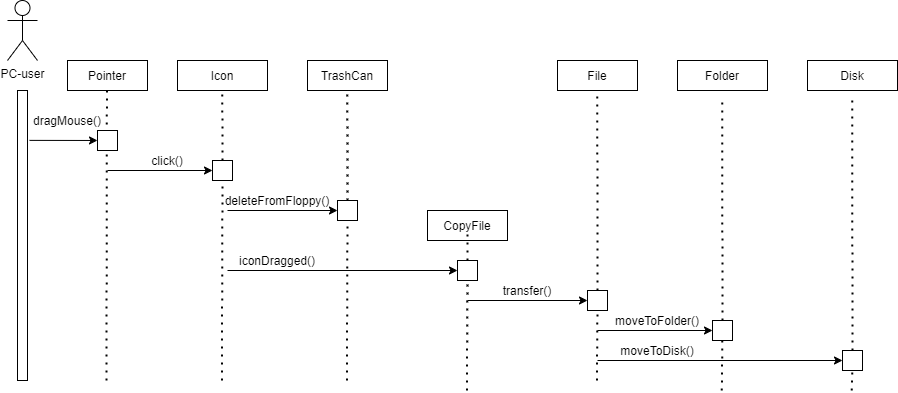

The diagram above was exported from draw.io. Its source (the exported page's mxGraphModel, read from the mxfile embedded in the PNG):
<mxGraphModel dx="1116" dy="1177" grid="1" gridSize="10" guides="1" tooltips="1" connect="1" arrows="1" fold="1" page="1" pageScale="1" pageWidth="1654" pageHeight="1169" math="0" shadow="0">
  <root>
    <mxCell id="0" />
    <mxCell id="1" parent="0" />
    <mxCell id="6utpiAX8FdL7GC_qXZi2-1" value="" style="rounded=0;whiteSpace=wrap;html=1;" vertex="1" parent="1">
      <mxGeometry x="60" y="120" width="10" height="290" as="geometry" />
    </mxCell>
    <mxCell id="6utpiAX8FdL7GC_qXZi2-2" value="PC-user" style="shape=umlActor;verticalLabelPosition=bottom;verticalAlign=top;html=1;outlineConnect=0;" vertex="1" parent="1">
      <mxGeometry x="50" y="30" width="30" height="60" as="geometry" />
    </mxCell>
    <mxCell id="6utpiAX8FdL7GC_qXZi2-4" value="TrashCan" style="rounded=0;whiteSpace=wrap;html=1;" vertex="1" parent="1">
      <mxGeometry x="350" y="90" width="80" height="30" as="geometry" />
    </mxCell>
    <mxCell id="6utpiAX8FdL7GC_qXZi2-5" value="Icon" style="rounded=0;whiteSpace=wrap;html=1;" vertex="1" parent="1">
      <mxGeometry x="220" y="90" width="90" height="30" as="geometry" />
    </mxCell>
    <mxCell id="6utpiAX8FdL7GC_qXZi2-6" value="Pointer" style="rounded=0;whiteSpace=wrap;html=1;" vertex="1" parent="1">
      <mxGeometry x="110" y="90" width="80" height="30" as="geometry" />
    </mxCell>
    <mxCell id="6utpiAX8FdL7GC_qXZi2-7" value="CopyFile" style="rounded=0;whiteSpace=wrap;html=1;" vertex="1" parent="1">
      <mxGeometry x="470" y="240" width="80" height="30" as="geometry" />
    </mxCell>
    <mxCell id="6utpiAX8FdL7GC_qXZi2-8" value="File" style="rounded=0;whiteSpace=wrap;html=1;" vertex="1" parent="1">
      <mxGeometry x="600" y="90" width="80" height="30" as="geometry" />
    </mxCell>
    <mxCell id="6utpiAX8FdL7GC_qXZi2-9" value="Folder" style="rounded=0;whiteSpace=wrap;html=1;" vertex="1" parent="1">
      <mxGeometry x="720" y="90" width="90" height="30" as="geometry" />
    </mxCell>
    <mxCell id="6utpiAX8FdL7GC_qXZi2-10" value="Disk" style="rounded=0;whiteSpace=wrap;html=1;" vertex="1" parent="1">
      <mxGeometry x="850" y="90" width="90" height="30" as="geometry" />
    </mxCell>
    <mxCell id="6utpiAX8FdL7GC_qXZi2-11" value="" style="endArrow=none;dashed=1;html=1;dashPattern=1 3;strokeWidth=2;" edge="1" parent="1">
      <mxGeometry width="50" height="50" relative="1" as="geometry">
        <mxPoint x="149" y="410" as="sourcePoint" />
        <mxPoint x="149.41" y="120" as="targetPoint" />
      </mxGeometry>
    </mxCell>
    <mxCell id="6utpiAX8FdL7GC_qXZi2-12" value="" style="endArrow=none;dashed=1;html=1;dashPattern=1 3;strokeWidth=2;" edge="1" parent="1" source="6utpiAX8FdL7GC_qXZi2-23">
      <mxGeometry width="50" height="50" relative="1" as="geometry">
        <mxPoint x="264.40999999999997" y="409.9999999999998" as="sourcePoint" />
        <mxPoint x="264.82000000000005" y="120" as="targetPoint" />
      </mxGeometry>
    </mxCell>
    <mxCell id="6utpiAX8FdL7GC_qXZi2-13" value="" style="endArrow=none;dashed=1;html=1;dashPattern=1 3;strokeWidth=2;" edge="1" parent="1" source="6utpiAX8FdL7GC_qXZi2-27">
      <mxGeometry width="50" height="50" relative="1" as="geometry">
        <mxPoint x="389.40999999999997" y="409.9999999999998" as="sourcePoint" />
        <mxPoint x="389.82000000000005" y="120" as="targetPoint" />
      </mxGeometry>
    </mxCell>
    <mxCell id="6utpiAX8FdL7GC_qXZi2-14" value="" style="endArrow=none;dashed=1;html=1;dashPattern=1 3;strokeWidth=2;" edge="1" parent="1" source="6utpiAX8FdL7GC_qXZi2-29">
      <mxGeometry width="50" height="50" relative="1" as="geometry">
        <mxPoint x="509.41" y="419.9999999999998" as="sourcePoint" />
        <mxPoint x="510" y="260" as="targetPoint" />
      </mxGeometry>
    </mxCell>
    <mxCell id="6utpiAX8FdL7GC_qXZi2-15" value="" style="endArrow=none;dashed=1;html=1;dashPattern=1 3;strokeWidth=2;" edge="1" parent="1" source="6utpiAX8FdL7GC_qXZi2-37">
      <mxGeometry width="50" height="50" relative="1" as="geometry">
        <mxPoint x="639.4100000000001" y="409.9999999999998" as="sourcePoint" />
        <mxPoint x="639.8200000000002" y="120" as="targetPoint" />
      </mxGeometry>
    </mxCell>
    <mxCell id="6utpiAX8FdL7GC_qXZi2-16" value="" style="endArrow=none;dashed=1;html=1;dashPattern=1 3;strokeWidth=2;" edge="1" parent="1" source="6utpiAX8FdL7GC_qXZi2-41">
      <mxGeometry width="50" height="50" relative="1" as="geometry">
        <mxPoint x="764.29" y="419.9999999999998" as="sourcePoint" />
        <mxPoint x="764.7" y="130" as="targetPoint" />
      </mxGeometry>
    </mxCell>
    <mxCell id="6utpiAX8FdL7GC_qXZi2-17" value="" style="endArrow=none;dashed=1;html=1;dashPattern=1 3;strokeWidth=2;" edge="1" parent="1" source="6utpiAX8FdL7GC_qXZi2-43">
      <mxGeometry width="50" height="50" relative="1" as="geometry">
        <mxPoint x="894.29" y="419.9999999999998" as="sourcePoint" />
        <mxPoint x="894.7" y="130" as="targetPoint" />
      </mxGeometry>
    </mxCell>
    <mxCell id="6utpiAX8FdL7GC_qXZi2-20" value="dragMouse()" style="text;html=1;strokeColor=none;fillColor=none;align=center;verticalAlign=middle;whiteSpace=wrap;rounded=0;" vertex="1" parent="1">
      <mxGeometry x="90" y="140" width="40" height="20" as="geometry" />
    </mxCell>
    <mxCell id="6utpiAX8FdL7GC_qXZi2-21" value="" style="rounded=0;whiteSpace=wrap;html=1;" vertex="1" parent="1">
      <mxGeometry x="140" y="160" width="20" height="20" as="geometry" />
    </mxCell>
    <mxCell id="6utpiAX8FdL7GC_qXZi2-18" value="" style="endArrow=classic;html=1;exitX=1.203;exitY=0.172;exitDx=0;exitDy=0;exitPerimeter=0;" edge="1" parent="1" source="6utpiAX8FdL7GC_qXZi2-1" target="6utpiAX8FdL7GC_qXZi2-21">
      <mxGeometry width="50" height="50" relative="1" as="geometry">
        <mxPoint x="180" y="230" as="sourcePoint" />
        <mxPoint x="130" y="170" as="targetPoint" />
      </mxGeometry>
    </mxCell>
    <mxCell id="6utpiAX8FdL7GC_qXZi2-22" value="" style="endArrow=classic;html=1;entryX=0;entryY=0.5;entryDx=0;entryDy=0;" edge="1" parent="1" target="6utpiAX8FdL7GC_qXZi2-23">
      <mxGeometry width="50" height="50" relative="1" as="geometry">
        <mxPoint x="150" y="200" as="sourcePoint" />
        <mxPoint x="250" y="200" as="targetPoint" />
      </mxGeometry>
    </mxCell>
    <mxCell id="6utpiAX8FdL7GC_qXZi2-23" value="" style="rounded=0;whiteSpace=wrap;html=1;" vertex="1" parent="1">
      <mxGeometry x="255" y="190" width="20" height="20" as="geometry" />
    </mxCell>
    <mxCell id="6utpiAX8FdL7GC_qXZi2-24" value="" style="endArrow=none;dashed=1;html=1;dashPattern=1 3;strokeWidth=2;" edge="1" parent="1" target="6utpiAX8FdL7GC_qXZi2-23">
      <mxGeometry width="50" height="50" relative="1" as="geometry">
        <mxPoint x="264.40999999999985" y="409.9999999999998" as="sourcePoint" />
        <mxPoint x="264.82000000000005" y="120" as="targetPoint" />
      </mxGeometry>
    </mxCell>
    <mxCell id="6utpiAX8FdL7GC_qXZi2-25" value="click()" style="text;html=1;strokeColor=none;fillColor=none;align=center;verticalAlign=middle;whiteSpace=wrap;rounded=0;" vertex="1" parent="1">
      <mxGeometry x="190" y="180" width="40" height="20" as="geometry" />
    </mxCell>
    <mxCell id="6utpiAX8FdL7GC_qXZi2-27" value="" style="rounded=0;whiteSpace=wrap;html=1;" vertex="1" parent="1">
      <mxGeometry x="380" y="230" width="20" height="20" as="geometry" />
    </mxCell>
    <mxCell id="6utpiAX8FdL7GC_qXZi2-28" value="" style="endArrow=none;dashed=1;html=1;dashPattern=1 3;strokeWidth=2;" edge="1" parent="1" target="6utpiAX8FdL7GC_qXZi2-27">
      <mxGeometry width="50" height="50" relative="1" as="geometry">
        <mxPoint x="389.40999999999997" y="409.9999999999998" as="sourcePoint" />
        <mxPoint x="389.82000000000005" y="120" as="targetPoint" />
      </mxGeometry>
    </mxCell>
    <mxCell id="6utpiAX8FdL7GC_qXZi2-29" value="" style="rounded=0;whiteSpace=wrap;html=1;" vertex="1" parent="1">
      <mxGeometry x="500" y="290" width="20" height="20" as="geometry" />
    </mxCell>
    <mxCell id="6utpiAX8FdL7GC_qXZi2-30" value="" style="endArrow=none;dashed=1;html=1;dashPattern=1 3;strokeWidth=2;" edge="1" parent="1" target="6utpiAX8FdL7GC_qXZi2-29">
      <mxGeometry width="50" height="50" relative="1" as="geometry">
        <mxPoint x="509.4100000000001" y="419.9999999999998" as="sourcePoint" />
        <mxPoint x="509.82000000000016" y="130" as="targetPoint" />
      </mxGeometry>
    </mxCell>
    <mxCell id="6utpiAX8FdL7GC_qXZi2-31" value="" style="endArrow=classic;html=1;entryX=0;entryY=0.5;entryDx=0;entryDy=0;" edge="1" parent="1" target="6utpiAX8FdL7GC_qXZi2-27">
      <mxGeometry width="50" height="50" relative="1" as="geometry">
        <mxPoint x="270" y="240" as="sourcePoint" />
        <mxPoint x="440" y="180" as="targetPoint" />
      </mxGeometry>
    </mxCell>
    <mxCell id="6utpiAX8FdL7GC_qXZi2-32" value="" style="endArrow=classic;html=1;entryX=0;entryY=0.5;entryDx=0;entryDy=0;" edge="1" parent="1" target="6utpiAX8FdL7GC_qXZi2-29">
      <mxGeometry width="50" height="50" relative="1" as="geometry">
        <mxPoint x="270" y="300" as="sourcePoint" />
        <mxPoint x="380" y="269.66" as="targetPoint" />
      </mxGeometry>
    </mxCell>
    <mxCell id="6utpiAX8FdL7GC_qXZi2-33" value="deleteFromFloppy()" style="text;html=1;strokeColor=none;fillColor=none;align=center;verticalAlign=middle;whiteSpace=wrap;rounded=0;" vertex="1" parent="1">
      <mxGeometry x="300" y="220" width="40" height="20" as="geometry" />
    </mxCell>
    <mxCell id="6utpiAX8FdL7GC_qXZi2-36" value="iconDragged()" style="text;html=1;strokeColor=none;fillColor=none;align=center;verticalAlign=middle;whiteSpace=wrap;rounded=0;" vertex="1" parent="1">
      <mxGeometry x="300" y="280" width="40" height="20" as="geometry" />
    </mxCell>
    <mxCell id="6utpiAX8FdL7GC_qXZi2-37" value="" style="rounded=0;whiteSpace=wrap;html=1;" vertex="1" parent="1">
      <mxGeometry x="630" y="320" width="20" height="20" as="geometry" />
    </mxCell>
    <mxCell id="6utpiAX8FdL7GC_qXZi2-38" value="" style="endArrow=none;dashed=1;html=1;dashPattern=1 3;strokeWidth=2;" edge="1" parent="1" target="6utpiAX8FdL7GC_qXZi2-37">
      <mxGeometry width="50" height="50" relative="1" as="geometry">
        <mxPoint x="639.4100000000001" y="409.9999999999998" as="sourcePoint" />
        <mxPoint x="639.8200000000002" y="120" as="targetPoint" />
      </mxGeometry>
    </mxCell>
    <mxCell id="6utpiAX8FdL7GC_qXZi2-39" value="" style="endArrow=classic;html=1;entryX=0;entryY=0.5;entryDx=0;entryDy=0;" edge="1" parent="1" target="6utpiAX8FdL7GC_qXZi2-37">
      <mxGeometry width="50" height="50" relative="1" as="geometry">
        <mxPoint x="510" y="330" as="sourcePoint" />
        <mxPoint x="570" y="340" as="targetPoint" />
      </mxGeometry>
    </mxCell>
    <mxCell id="6utpiAX8FdL7GC_qXZi2-40" value="transfer()" style="text;html=1;strokeColor=none;fillColor=none;align=center;verticalAlign=middle;whiteSpace=wrap;rounded=0;" vertex="1" parent="1">
      <mxGeometry x="550" y="310" width="40" height="20" as="geometry" />
    </mxCell>
    <mxCell id="6utpiAX8FdL7GC_qXZi2-41" value="" style="rounded=0;whiteSpace=wrap;html=1;" vertex="1" parent="1">
      <mxGeometry x="755" y="350" width="20" height="20" as="geometry" />
    </mxCell>
    <mxCell id="6utpiAX8FdL7GC_qXZi2-42" value="" style="endArrow=none;dashed=1;html=1;dashPattern=1 3;strokeWidth=2;" edge="1" parent="1" target="6utpiAX8FdL7GC_qXZi2-41">
      <mxGeometry width="50" height="50" relative="1" as="geometry">
        <mxPoint x="764.29" y="419.9999999999998" as="sourcePoint" />
        <mxPoint x="764.7" y="130" as="targetPoint" />
      </mxGeometry>
    </mxCell>
    <mxCell id="6utpiAX8FdL7GC_qXZi2-43" value="" style="rounded=0;whiteSpace=wrap;html=1;" vertex="1" parent="1">
      <mxGeometry x="885" y="380" width="20" height="20" as="geometry" />
    </mxCell>
    <mxCell id="6utpiAX8FdL7GC_qXZi2-44" value="" style="endArrow=none;dashed=1;html=1;dashPattern=1 3;strokeWidth=2;" edge="1" parent="1" target="6utpiAX8FdL7GC_qXZi2-43">
      <mxGeometry width="50" height="50" relative="1" as="geometry">
        <mxPoint x="894.2900000000002" y="419.9999999999998" as="sourcePoint" />
        <mxPoint x="894.6999999999998" y="130" as="targetPoint" />
      </mxGeometry>
    </mxCell>
    <mxCell id="6utpiAX8FdL7GC_qXZi2-45" value="" style="endArrow=classic;html=1;entryX=0;entryY=0.5;entryDx=0;entryDy=0;" edge="1" parent="1" target="6utpiAX8FdL7GC_qXZi2-41">
      <mxGeometry width="50" height="50" relative="1" as="geometry">
        <mxPoint x="640" y="360" as="sourcePoint" />
        <mxPoint x="710" y="320" as="targetPoint" />
      </mxGeometry>
    </mxCell>
    <mxCell id="6utpiAX8FdL7GC_qXZi2-46" value="" style="endArrow=classic;html=1;entryX=0;entryY=0.5;entryDx=0;entryDy=0;" edge="1" parent="1" target="6utpiAX8FdL7GC_qXZi2-43">
      <mxGeometry width="50" height="50" relative="1" as="geometry">
        <mxPoint x="640" y="390" as="sourcePoint" />
        <mxPoint x="690" y="340" as="targetPoint" />
      </mxGeometry>
    </mxCell>
    <mxCell id="6utpiAX8FdL7GC_qXZi2-47" value="moveToFolder()" style="text;html=1;strokeColor=none;fillColor=none;align=center;verticalAlign=middle;whiteSpace=wrap;rounded=0;" vertex="1" parent="1">
      <mxGeometry x="680" y="340" width="40" height="20" as="geometry" />
    </mxCell>
    <mxCell id="6utpiAX8FdL7GC_qXZi2-48" value="moveToDisk()" style="text;html=1;strokeColor=none;fillColor=none;align=center;verticalAlign=middle;whiteSpace=wrap;rounded=0;" vertex="1" parent="1">
      <mxGeometry x="680" y="370" width="40" height="20" as="geometry" />
    </mxCell>
  </root>
</mxGraphModel>